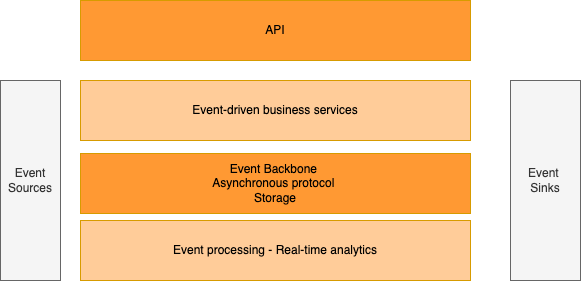

The diagram above was exported from draw.io. Its source (the exported page's mxGraphModel, read from the mxfile embedded in the PNG):
<mxGraphModel dx="684" dy="196" grid="1" gridSize="10" guides="1" tooltips="1" connect="1" arrows="1" fold="1" page="1" pageScale="1" pageWidth="850" pageHeight="1100" math="0" shadow="0">
  <root>
    <mxCell id="0" />
    <mxCell id="1" parent="0" />
    <mxCell id="2" value="API" style="rounded=0;whiteSpace=wrap;html=1;fillColor=#FF9933;strokeColor=#d79b00;" vertex="1" parent="1">
      <mxGeometry x="80" y="30" width="390" height="60" as="geometry" />
    </mxCell>
    <mxCell id="3" value="Event Backbone&amp;nbsp;&lt;br&gt;Asynchronous protocol&amp;nbsp;&lt;br&gt;Storage" style="rounded=0;whiteSpace=wrap;html=1;fillColor=#FF9933;strokeColor=#d79b00;" vertex="1" parent="1">
      <mxGeometry x="80" y="183" width="390" height="60" as="geometry" />
    </mxCell>
    <mxCell id="4" value="Event-driven business services" style="rounded=0;whiteSpace=wrap;html=1;fillColor=#FFCC99;strokeColor=#d79b00;" vertex="1" parent="1">
      <mxGeometry x="80" y="110" width="390" height="60" as="geometry" />
    </mxCell>
    <mxCell id="5" value="Event Sources" style="rounded=0;whiteSpace=wrap;html=1;fillColor=#f5f5f5;fontColor=#333333;strokeColor=#666666;" vertex="1" parent="1">
      <mxGeometry y="110" width="60" height="200" as="geometry" />
    </mxCell>
    <mxCell id="6" value="Event &lt;br&gt;Sinks" style="rounded=0;whiteSpace=wrap;html=1;fillColor=#f5f5f5;fontColor=#333333;strokeColor=#666666;" vertex="1" parent="1">
      <mxGeometry x="510" y="110" width="70" height="200" as="geometry" />
    </mxCell>
    <mxCell id="8" value="Event processing - Real-time analytics" style="rounded=0;whiteSpace=wrap;html=1;fillColor=#FFCC99;strokeColor=#d79b00;" vertex="1" parent="1">
      <mxGeometry x="80" y="250" width="390" height="60" as="geometry" />
    </mxCell>
  </root>
</mxGraphModel>